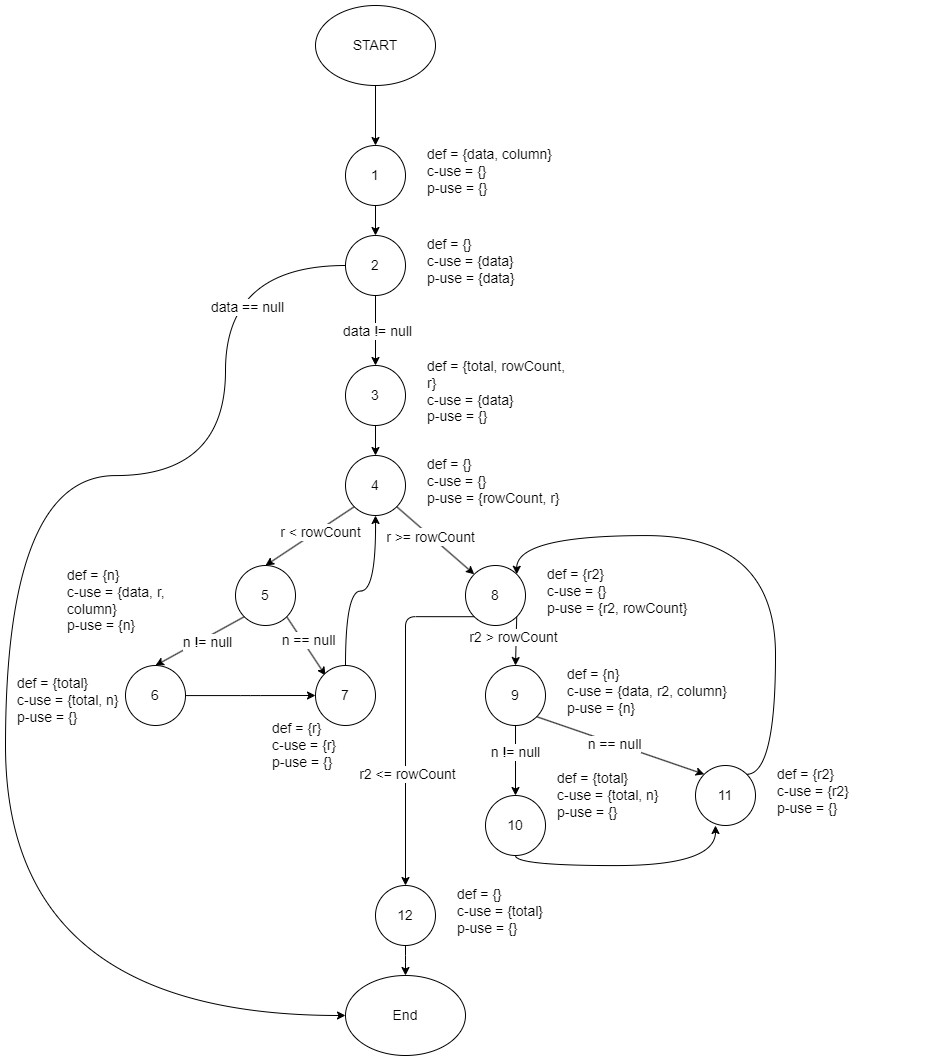

The diagram above was exported from draw.io. Its source (the exported page's mxGraphModel, read from the mxfile embedded in the PNG):
<mxGraphModel dx="2206" dy="1135" grid="1" gridSize="10" guides="1" tooltips="1" connect="1" arrows="1" fold="1" page="1" pageScale="1" pageWidth="850" pageHeight="1100" math="0" shadow="0">
  <root>
    <mxCell id="0" />
    <mxCell id="1" parent="0" />
    <mxCell id="fJGHQkcWyYIT68Zw6c1C-57" value="" style="edgeStyle=orthogonalEdgeStyle;rounded=1;orthogonalLoop=1;jettySize=auto;html=1;fontSize=14;fontStyle=0;labelBorderColor=none;" edge="1" parent="1" source="fJGHQkcWyYIT68Zw6c1C-1" target="fJGHQkcWyYIT68Zw6c1C-2">
      <mxGeometry relative="1" as="geometry" />
    </mxCell>
    <mxCell id="fJGHQkcWyYIT68Zw6c1C-1" value="START" style="ellipse;whiteSpace=wrap;html=1;fontSize=14;fontStyle=0;rounded=1;labelBorderColor=none;" vertex="1" parent="1">
      <mxGeometry x="350" y="30" width="120" height="80" as="geometry" />
    </mxCell>
    <mxCell id="fJGHQkcWyYIT68Zw6c1C-5" value="" style="group;fontSize=14;fontStyle=0;rounded=1;labelBorderColor=none;" vertex="1" connectable="0" parent="1">
      <mxGeometry x="380" y="170" width="230" height="60" as="geometry" />
    </mxCell>
    <mxCell id="fJGHQkcWyYIT68Zw6c1C-2" value="1" style="ellipse;whiteSpace=wrap;html=1;aspect=fixed;fontSize=14;fontStyle=0;rounded=1;labelBorderColor=none;" vertex="1" parent="fJGHQkcWyYIT68Zw6c1C-5">
      <mxGeometry width="60" height="60" as="geometry" />
    </mxCell>
    <mxCell id="fJGHQkcWyYIT68Zw6c1C-3" value="def = {data, column}&lt;div style=&quot;font-size: 14px;&quot;&gt;c-use = {}&lt;/div&gt;&lt;div style=&quot;font-size: 14px;&quot;&gt;p-use = {}&lt;/div&gt;" style="text;html=1;align=left;verticalAlign=middle;whiteSpace=wrap;rounded=1;fontSize=14;fontStyle=0;labelBorderColor=none;" vertex="1" parent="fJGHQkcWyYIT68Zw6c1C-5">
      <mxGeometry x="80" y="11" width="150" height="30" as="geometry" />
    </mxCell>
    <mxCell id="fJGHQkcWyYIT68Zw6c1C-6" value="" style="group;fontSize=14;fontStyle=0;rounded=1;labelBorderColor=none;" vertex="1" connectable="0" parent="1">
      <mxGeometry x="380" y="390" width="230" height="60" as="geometry" />
    </mxCell>
    <mxCell id="fJGHQkcWyYIT68Zw6c1C-7" value="3" style="ellipse;whiteSpace=wrap;html=1;aspect=fixed;fontSize=14;fontStyle=0;rounded=1;labelBorderColor=none;" vertex="1" parent="fJGHQkcWyYIT68Zw6c1C-6">
      <mxGeometry width="60" height="60" as="geometry" />
    </mxCell>
    <mxCell id="fJGHQkcWyYIT68Zw6c1C-8" value="def = {total, rowCount, r}&lt;div style=&quot;font-size: 14px;&quot;&gt;c-use = {data}&lt;/div&gt;&lt;div style=&quot;font-size: 14px;&quot;&gt;p-use = {}&lt;/div&gt;" style="text;html=1;align=left;verticalAlign=middle;whiteSpace=wrap;rounded=1;fontSize=14;fontStyle=0;labelBorderColor=none;" vertex="1" parent="fJGHQkcWyYIT68Zw6c1C-6">
      <mxGeometry x="80" y="11" width="150" height="30" as="geometry" />
    </mxCell>
    <mxCell id="fJGHQkcWyYIT68Zw6c1C-9" value="" style="group;fontSize=14;fontStyle=0;rounded=1;labelBorderColor=none;" vertex="1" connectable="0" parent="1">
      <mxGeometry x="380" y="260" width="230" height="60" as="geometry" />
    </mxCell>
    <mxCell id="fJGHQkcWyYIT68Zw6c1C-10" value="2" style="ellipse;whiteSpace=wrap;html=1;aspect=fixed;fontSize=14;fontStyle=0;rounded=1;labelBorderColor=none;" vertex="1" parent="fJGHQkcWyYIT68Zw6c1C-9">
      <mxGeometry width="60" height="60" as="geometry" />
    </mxCell>
    <mxCell id="fJGHQkcWyYIT68Zw6c1C-11" value="def = {}&lt;div style=&quot;font-size: 14px;&quot;&gt;c-use = {data}&lt;/div&gt;&lt;div style=&quot;font-size: 14px;&quot;&gt;p-use = {data}&lt;/div&gt;" style="text;html=1;align=left;verticalAlign=middle;whiteSpace=wrap;rounded=1;fontSize=14;fontStyle=0;labelBorderColor=none;" vertex="1" parent="fJGHQkcWyYIT68Zw6c1C-9">
      <mxGeometry x="80" y="11" width="150" height="30" as="geometry" />
    </mxCell>
    <mxCell id="fJGHQkcWyYIT68Zw6c1C-12" value="" style="group;fontSize=14;fontStyle=0;rounded=1;labelBorderColor=none;" vertex="1" connectable="0" parent="1">
      <mxGeometry x="380" y="480" width="230" height="60" as="geometry" />
    </mxCell>
    <mxCell id="fJGHQkcWyYIT68Zw6c1C-13" value="4" style="ellipse;whiteSpace=wrap;html=1;aspect=fixed;fontSize=14;fontStyle=0;rounded=1;labelBorderColor=none;" vertex="1" parent="fJGHQkcWyYIT68Zw6c1C-12">
      <mxGeometry width="60" height="60" as="geometry" />
    </mxCell>
    <mxCell id="fJGHQkcWyYIT68Zw6c1C-14" value="def = {}&lt;div style=&quot;font-size: 14px;&quot;&gt;c-use = {}&lt;/div&gt;&lt;div style=&quot;font-size: 14px;&quot;&gt;p-use = {rowCount, r}&lt;/div&gt;" style="text;html=1;align=left;verticalAlign=middle;whiteSpace=wrap;rounded=1;fontSize=14;fontStyle=0;labelBorderColor=none;" vertex="1" parent="fJGHQkcWyYIT68Zw6c1C-12">
      <mxGeometry x="80" y="11" width="150" height="30" as="geometry" />
    </mxCell>
    <mxCell id="fJGHQkcWyYIT68Zw6c1C-18" value="" style="group;fontSize=14;fontStyle=0;rounded=1;labelBorderColor=none;" vertex="1" connectable="0" parent="1">
      <mxGeometry x="100" y="590" width="230" height="60" as="geometry" />
    </mxCell>
    <mxCell id="fJGHQkcWyYIT68Zw6c1C-33" style="rounded=1;orthogonalLoop=1;jettySize=auto;html=1;exitX=1;exitY=1;exitDx=0;exitDy=0;fontSize=14;fontStyle=0;labelBorderColor=none;" edge="1" parent="fJGHQkcWyYIT68Zw6c1C-18" source="fJGHQkcWyYIT68Zw6c1C-16">
      <mxGeometry relative="1" as="geometry">
        <mxPoint x="260" y="110" as="targetPoint" />
      </mxGeometry>
    </mxCell>
    <mxCell id="fJGHQkcWyYIT68Zw6c1C-34" value="n == null" style="edgeLabel;html=1;align=center;verticalAlign=middle;resizable=0;points=[];fontSize=14;fontStyle=0;rounded=1;labelBorderColor=none;" vertex="1" connectable="0" parent="fJGHQkcWyYIT68Zw6c1C-33">
      <mxGeometry x="-0.1348" y="5" relative="1" as="geometry">
        <mxPoint as="offset" />
      </mxGeometry>
    </mxCell>
    <mxCell id="fJGHQkcWyYIT68Zw6c1C-16" value="5" style="ellipse;whiteSpace=wrap;html=1;aspect=fixed;fontSize=14;fontStyle=0;rounded=1;labelBorderColor=none;" vertex="1" parent="fJGHQkcWyYIT68Zw6c1C-18">
      <mxGeometry x="170" width="60" height="60" as="geometry" />
    </mxCell>
    <mxCell id="fJGHQkcWyYIT68Zw6c1C-17" value="def = {n}&lt;div style=&quot;font-size: 14px;&quot;&gt;c-use = {data, r, column}&lt;/div&gt;&lt;div style=&quot;font-size: 14px;&quot;&gt;p-use = {n}&lt;/div&gt;" style="text;html=1;align=left;verticalAlign=middle;whiteSpace=wrap;rounded=1;fontSize=14;fontStyle=0;labelBorderColor=none;" vertex="1" parent="fJGHQkcWyYIT68Zw6c1C-18">
      <mxGeometry y="20" width="150" height="30" as="geometry" />
    </mxCell>
    <mxCell id="fJGHQkcWyYIT68Zw6c1C-20" style="rounded=1;orthogonalLoop=1;jettySize=auto;html=1;exitX=0;exitY=1;exitDx=0;exitDy=0;entryX=0.5;entryY=0;entryDx=0;entryDy=0;fontSize=14;fontStyle=0;labelBorderColor=none;" edge="1" parent="1" source="fJGHQkcWyYIT68Zw6c1C-13" target="fJGHQkcWyYIT68Zw6c1C-16">
      <mxGeometry relative="1" as="geometry" />
    </mxCell>
    <mxCell id="fJGHQkcWyYIT68Zw6c1C-21" value="r &amp;lt; rowCount" style="edgeLabel;html=1;align=center;verticalAlign=middle;resizable=0;points=[];fontSize=14;fontStyle=0;rounded=1;labelBorderColor=none;" vertex="1" connectable="0" parent="fJGHQkcWyYIT68Zw6c1C-20">
      <mxGeometry x="-0.2033" y="1" relative="1" as="geometry">
        <mxPoint x="1" as="offset" />
      </mxGeometry>
    </mxCell>
    <mxCell id="fJGHQkcWyYIT68Zw6c1C-25" style="rounded=1;orthogonalLoop=1;jettySize=auto;html=1;exitX=0;exitY=1;exitDx=0;exitDy=0;entryX=0.5;entryY=0;entryDx=0;entryDy=0;fontSize=14;fontStyle=0;labelBorderColor=none;" edge="1" parent="1" source="fJGHQkcWyYIT68Zw6c1C-16" target="fJGHQkcWyYIT68Zw6c1C-23">
      <mxGeometry relative="1" as="geometry" />
    </mxCell>
    <mxCell id="fJGHQkcWyYIT68Zw6c1C-26" value="n != null" style="edgeLabel;html=1;align=center;verticalAlign=middle;resizable=0;points=[];fontSize=14;fontStyle=0;rounded=1;labelBorderColor=none;" vertex="1" connectable="0" parent="fJGHQkcWyYIT68Zw6c1C-25">
      <mxGeometry x="-0.1106" y="4" relative="1" as="geometry">
        <mxPoint as="offset" />
      </mxGeometry>
    </mxCell>
    <mxCell id="fJGHQkcWyYIT68Zw6c1C-27" value="" style="group;fontSize=14;fontStyle=0;rounded=1;labelBorderColor=none;" vertex="1" connectable="0" parent="1">
      <mxGeometry x="350" y="690" width="440" height="160" as="geometry" />
    </mxCell>
    <mxCell id="fJGHQkcWyYIT68Zw6c1C-30" style="edgeStyle=orthogonalEdgeStyle;rounded=1;orthogonalLoop=1;jettySize=auto;html=1;curved=1;fontSize=14;fontStyle=0;labelBorderColor=none;" edge="1" parent="fJGHQkcWyYIT68Zw6c1C-27" source="fJGHQkcWyYIT68Zw6c1C-28">
      <mxGeometry relative="1" as="geometry">
        <mxPoint x="60" y="-150" as="targetPoint" />
      </mxGeometry>
    </mxCell>
    <mxCell id="fJGHQkcWyYIT68Zw6c1C-28" value="7" style="ellipse;whiteSpace=wrap;html=1;aspect=fixed;fontSize=14;fontStyle=0;rounded=1;labelBorderColor=none;" vertex="1" parent="fJGHQkcWyYIT68Zw6c1C-27">
      <mxGeometry width="60" height="60" as="geometry" />
    </mxCell>
    <mxCell id="fJGHQkcWyYIT68Zw6c1C-41" value="" style="group;fontSize=14;fontStyle=0;rounded=1;labelBorderColor=none;" vertex="1" connectable="0" parent="fJGHQkcWyYIT68Zw6c1C-27">
      <mxGeometry x="170" width="270" height="60" as="geometry" />
    </mxCell>
    <mxCell id="fJGHQkcWyYIT68Zw6c1C-42" value="9" style="ellipse;whiteSpace=wrap;html=1;aspect=fixed;fontSize=14;fontStyle=0;rounded=1;labelBorderColor=none;" vertex="1" parent="fJGHQkcWyYIT68Zw6c1C-41">
      <mxGeometry width="60" height="60" as="geometry" />
    </mxCell>
    <mxCell id="fJGHQkcWyYIT68Zw6c1C-43" value="def = {n}&lt;div style=&quot;font-size: 14px;&quot;&gt;c-use = {data, r2, column}&lt;/div&gt;&lt;div style=&quot;font-size: 14px;&quot;&gt;p-use = {n}&lt;/div&gt;" style="text;html=1;align=left;verticalAlign=middle;whiteSpace=wrap;rounded=1;fontSize=14;fontStyle=0;labelBorderColor=none;" vertex="1" parent="fJGHQkcWyYIT68Zw6c1C-41">
      <mxGeometry x="80" y="11" width="190" height="30" as="geometry" />
    </mxCell>
    <mxCell id="fJGHQkcWyYIT68Zw6c1C-61" style="edgeStyle=orthogonalEdgeStyle;rounded=1;orthogonalLoop=1;jettySize=auto;html=1;exitX=0.5;exitY=1;exitDx=0;exitDy=0;curved=1;fontSize=14;fontStyle=0;labelBorderColor=none;" edge="1" parent="fJGHQkcWyYIT68Zw6c1C-27" source="fJGHQkcWyYIT68Zw6c1C-47">
      <mxGeometry relative="1" as="geometry">
        <mxPoint x="400" y="160" as="targetPoint" />
        <Array as="points">
          <mxPoint x="200" y="200" />
          <mxPoint x="400" y="200" />
        </Array>
      </mxGeometry>
    </mxCell>
    <mxCell id="fJGHQkcWyYIT68Zw6c1C-47" value="10" style="ellipse;whiteSpace=wrap;html=1;aspect=fixed;fontSize=14;fontStyle=0;rounded=1;labelBorderColor=none;" vertex="1" parent="fJGHQkcWyYIT68Zw6c1C-27">
      <mxGeometry x="170" y="130" width="60" height="60" as="geometry" />
    </mxCell>
    <mxCell id="fJGHQkcWyYIT68Zw6c1C-48" value="def = {total}&lt;div style=&quot;font-size: 14px;&quot;&gt;c-use = {total, n}&lt;/div&gt;&lt;div style=&quot;font-size: 14px;&quot;&gt;p-use = {}&lt;/div&gt;" style="text;html=1;align=left;verticalAlign=middle;whiteSpace=wrap;rounded=1;fontSize=14;fontStyle=0;labelBorderColor=none;" vertex="1" parent="fJGHQkcWyYIT68Zw6c1C-27">
      <mxGeometry x="240" y="115" width="150" height="30" as="geometry" />
    </mxCell>
    <mxCell id="fJGHQkcWyYIT68Zw6c1C-49" style="edgeStyle=orthogonalEdgeStyle;rounded=1;orthogonalLoop=1;jettySize=auto;html=1;fontSize=14;fontStyle=0;labelBorderColor=none;" edge="1" parent="fJGHQkcWyYIT68Zw6c1C-27" source="fJGHQkcWyYIT68Zw6c1C-42" target="fJGHQkcWyYIT68Zw6c1C-47">
      <mxGeometry relative="1" as="geometry">
        <mxPoint x="200" y="120" as="targetPoint" />
      </mxGeometry>
    </mxCell>
    <mxCell id="fJGHQkcWyYIT68Zw6c1C-50" value="n != null" style="edgeLabel;html=1;align=center;verticalAlign=middle;resizable=0;points=[];fontSize=14;fontStyle=0;rounded=1;labelBorderColor=none;" vertex="1" connectable="0" parent="fJGHQkcWyYIT68Zw6c1C-49">
      <mxGeometry x="-0.2594" y="-1" relative="1" as="geometry">
        <mxPoint as="offset" />
      </mxGeometry>
    </mxCell>
    <mxCell id="fJGHQkcWyYIT68Zw6c1C-35" value="" style="group;fontSize=14;fontStyle=0;rounded=1;labelBorderColor=none;" vertex="1" connectable="0" parent="1">
      <mxGeometry x="500" y="590" width="230" height="60" as="geometry" />
    </mxCell>
    <mxCell id="fJGHQkcWyYIT68Zw6c1C-36" value="8" style="ellipse;whiteSpace=wrap;html=1;aspect=fixed;fontSize=14;fontStyle=0;rounded=1;labelBorderColor=none;" vertex="1" parent="fJGHQkcWyYIT68Zw6c1C-35">
      <mxGeometry width="60" height="60" as="geometry" />
    </mxCell>
    <mxCell id="fJGHQkcWyYIT68Zw6c1C-37" value="def = {r2}&lt;div style=&quot;font-size: 14px;&quot;&gt;c-use = {}&lt;/div&gt;&lt;div style=&quot;font-size: 14px;&quot;&gt;p-use = {r2, rowCount}&lt;/div&gt;" style="text;html=1;align=left;verticalAlign=middle;whiteSpace=wrap;rounded=1;fontSize=14;fontStyle=0;labelBorderColor=none;" vertex="1" parent="fJGHQkcWyYIT68Zw6c1C-35">
      <mxGeometry x="80" y="11" width="150" height="30" as="geometry" />
    </mxCell>
    <mxCell id="fJGHQkcWyYIT68Zw6c1C-38" style="rounded=1;orthogonalLoop=1;jettySize=auto;html=1;exitX=1;exitY=1;exitDx=0;exitDy=0;entryX=0;entryY=0;entryDx=0;entryDy=0;fontSize=14;fontStyle=0;labelBorderColor=none;" edge="1" parent="1" source="fJGHQkcWyYIT68Zw6c1C-13" target="fJGHQkcWyYIT68Zw6c1C-36">
      <mxGeometry relative="1" as="geometry" />
    </mxCell>
    <mxCell id="fJGHQkcWyYIT68Zw6c1C-39" value="Text" style="edgeLabel;html=1;align=center;verticalAlign=middle;resizable=0;points=[];fontSize=14;fontStyle=0;rounded=1;labelBorderColor=none;" vertex="1" connectable="0" parent="fJGHQkcWyYIT68Zw6c1C-38">
      <mxGeometry x="-0.1209" y="1" relative="1" as="geometry">
        <mxPoint as="offset" />
      </mxGeometry>
    </mxCell>
    <mxCell id="fJGHQkcWyYIT68Zw6c1C-40" value="r &amp;gt;= rowCount" style="edgeLabel;html=1;align=center;verticalAlign=middle;resizable=0;points=[];fontSize=14;fontStyle=0;rounded=1;labelBorderColor=none;" vertex="1" connectable="0" parent="fJGHQkcWyYIT68Zw6c1C-38">
      <mxGeometry x="-0.1469" y="-1" relative="1" as="geometry">
        <mxPoint as="offset" />
      </mxGeometry>
    </mxCell>
    <mxCell id="fJGHQkcWyYIT68Zw6c1C-44" style="rounded=1;orthogonalLoop=1;jettySize=auto;html=1;exitX=1;exitY=1;exitDx=0;exitDy=0;entryX=0.5;entryY=0;entryDx=0;entryDy=0;fontSize=14;fontStyle=0;labelBorderColor=none;" edge="1" parent="1" source="fJGHQkcWyYIT68Zw6c1C-36" target="fJGHQkcWyYIT68Zw6c1C-42">
      <mxGeometry relative="1" as="geometry">
        <mxPoint x="540" y="690" as="targetPoint" />
      </mxGeometry>
    </mxCell>
    <mxCell id="fJGHQkcWyYIT68Zw6c1C-45" value="r2 &amp;gt; rowCount" style="edgeLabel;html=1;align=center;verticalAlign=middle;resizable=0;points=[];fontSize=14;fontStyle=0;rounded=1;labelBorderColor=none;" vertex="1" connectable="0" parent="fJGHQkcWyYIT68Zw6c1C-44">
      <mxGeometry x="-0.1837" y="-3" relative="1" as="geometry">
        <mxPoint as="offset" />
      </mxGeometry>
    </mxCell>
    <mxCell id="fJGHQkcWyYIT68Zw6c1C-31" style="edgeStyle=orthogonalEdgeStyle;rounded=1;orthogonalLoop=1;jettySize=auto;html=1;fontSize=14;fontStyle=0;labelBorderColor=none;" edge="1" parent="1" source="fJGHQkcWyYIT68Zw6c1C-23">
      <mxGeometry relative="1" as="geometry">
        <mxPoint x="350" y="720" as="targetPoint" />
      </mxGeometry>
    </mxCell>
    <mxCell id="fJGHQkcWyYIT68Zw6c1C-23" value="6" style="ellipse;whiteSpace=wrap;html=1;aspect=fixed;fontSize=14;fontStyle=0;rounded=1;labelBorderColor=none;" vertex="1" parent="1">
      <mxGeometry x="160" y="690" width="60" height="60" as="geometry" />
    </mxCell>
    <mxCell id="fJGHQkcWyYIT68Zw6c1C-24" value="def = {total}&lt;div style=&quot;font-size: 14px;&quot;&gt;c-use = {total, n}&lt;/div&gt;&lt;div style=&quot;font-size: 14px;&quot;&gt;p-use = {}&lt;/div&gt;" style="text;html=1;align=left;verticalAlign=middle;whiteSpace=wrap;rounded=1;fontSize=14;fontStyle=0;labelBorderColor=none;" vertex="1" parent="1">
      <mxGeometry x="50" y="710" width="150" height="30" as="geometry" />
    </mxCell>
    <mxCell id="fJGHQkcWyYIT68Zw6c1C-51" value="" style="group;fontSize=14;fontStyle=0;rounded=1;labelBorderColor=none;" vertex="1" connectable="0" parent="1">
      <mxGeometry x="730" y="790" width="230" height="60" as="geometry" />
    </mxCell>
    <mxCell id="fJGHQkcWyYIT68Zw6c1C-52" value="11" style="ellipse;whiteSpace=wrap;html=1;aspect=fixed;fontSize=14;fontStyle=0;rounded=1;labelBorderColor=none;" vertex="1" parent="fJGHQkcWyYIT68Zw6c1C-51">
      <mxGeometry width="60" height="60" as="geometry" />
    </mxCell>
    <mxCell id="fJGHQkcWyYIT68Zw6c1C-53" value="def = {r2}&lt;div style=&quot;font-size: 14px;&quot;&gt;c-use = {r2}&lt;/div&gt;&lt;div style=&quot;font-size: 14px;&quot;&gt;p-use = {}&lt;/div&gt;" style="text;html=1;align=left;verticalAlign=middle;whiteSpace=wrap;rounded=1;fontSize=14;fontStyle=0;labelBorderColor=none;" vertex="1" parent="fJGHQkcWyYIT68Zw6c1C-51">
      <mxGeometry x="80" y="11" width="150" height="30" as="geometry" />
    </mxCell>
    <mxCell id="fJGHQkcWyYIT68Zw6c1C-54" style="rounded=1;orthogonalLoop=1;jettySize=auto;html=1;exitX=1;exitY=1;exitDx=0;exitDy=0;entryX=0;entryY=0;entryDx=0;entryDy=0;fontSize=14;fontStyle=0;labelBorderColor=none;" edge="1" parent="1" source="fJGHQkcWyYIT68Zw6c1C-42" target="fJGHQkcWyYIT68Zw6c1C-52">
      <mxGeometry relative="1" as="geometry" />
    </mxCell>
    <mxCell id="fJGHQkcWyYIT68Zw6c1C-55" value="n == null" style="edgeLabel;html=1;align=center;verticalAlign=middle;resizable=0;points=[];fontSize=14;fontStyle=0;rounded=1;labelBorderColor=none;" vertex="1" connectable="0" parent="fJGHQkcWyYIT68Zw6c1C-54">
      <mxGeometry x="-0.0784" y="-1" relative="1" as="geometry">
        <mxPoint as="offset" />
      </mxGeometry>
    </mxCell>
    <mxCell id="fJGHQkcWyYIT68Zw6c1C-56" style="edgeStyle=orthogonalEdgeStyle;rounded=1;orthogonalLoop=1;jettySize=auto;html=1;exitX=1;exitY=0;exitDx=0;exitDy=0;entryX=1;entryY=0;entryDx=0;entryDy=0;elbow=vertical;curved=1;fontSize=14;fontStyle=0;labelBorderColor=none;" edge="1" parent="1" source="fJGHQkcWyYIT68Zw6c1C-52" target="fJGHQkcWyYIT68Zw6c1C-36">
      <mxGeometry relative="1" as="geometry">
        <Array as="points">
          <mxPoint x="810" y="799" />
          <mxPoint x="810" y="560" />
          <mxPoint x="551" y="560" />
        </Array>
      </mxGeometry>
    </mxCell>
    <mxCell id="fJGHQkcWyYIT68Zw6c1C-29" value="def = {r}&lt;div style=&quot;font-size: 14px;&quot;&gt;c-use = {r}&lt;/div&gt;&lt;div style=&quot;font-size: 14px;&quot;&gt;p-use = {}&lt;/div&gt;" style="text;html=1;align=left;verticalAlign=middle;whiteSpace=wrap;rounded=1;fontSize=14;fontStyle=0;labelBorderColor=none;" vertex="1" parent="1">
      <mxGeometry x="305" y="755" width="150" height="30" as="geometry" />
    </mxCell>
    <mxCell id="fJGHQkcWyYIT68Zw6c1C-59" style="edgeStyle=orthogonalEdgeStyle;rounded=1;orthogonalLoop=1;jettySize=auto;html=1;exitX=0.5;exitY=1;exitDx=0;exitDy=0;entryX=0.5;entryY=0;entryDx=0;entryDy=0;fontSize=14;fontStyle=0;labelBorderColor=none;" edge="1" parent="1" source="fJGHQkcWyYIT68Zw6c1C-10" target="fJGHQkcWyYIT68Zw6c1C-7">
      <mxGeometry relative="1" as="geometry" />
    </mxCell>
    <mxCell id="fJGHQkcWyYIT68Zw6c1C-72" value="data != null" style="edgeLabel;html=1;align=center;verticalAlign=middle;resizable=0;points=[];rounded=1;fontStyle=0;fontSize=14;labelBorderColor=none;" vertex="1" connectable="0" parent="fJGHQkcWyYIT68Zw6c1C-59">
      <mxGeometry x="-0.0021" y="1" relative="1" as="geometry">
        <mxPoint as="offset" />
      </mxGeometry>
    </mxCell>
    <mxCell id="fJGHQkcWyYIT68Zw6c1C-60" style="edgeStyle=orthogonalEdgeStyle;rounded=1;orthogonalLoop=1;jettySize=auto;html=1;exitX=0.5;exitY=1;exitDx=0;exitDy=0;entryX=0.5;entryY=0;entryDx=0;entryDy=0;fontSize=14;fontStyle=0;labelBorderColor=none;" edge="1" parent="1" source="fJGHQkcWyYIT68Zw6c1C-7" target="fJGHQkcWyYIT68Zw6c1C-13">
      <mxGeometry relative="1" as="geometry" />
    </mxCell>
    <mxCell id="fJGHQkcWyYIT68Zw6c1C-62" value="" style="group;fontSize=14;fontStyle=0;rounded=1;labelBorderColor=none;" vertex="1" connectable="0" parent="1">
      <mxGeometry x="410" y="910" width="230" height="60" as="geometry" />
    </mxCell>
    <mxCell id="fJGHQkcWyYIT68Zw6c1C-63" value="12" style="ellipse;whiteSpace=wrap;html=1;aspect=fixed;fontSize=14;fontStyle=0;rounded=1;labelBorderColor=none;" vertex="1" parent="fJGHQkcWyYIT68Zw6c1C-62">
      <mxGeometry width="60" height="60" as="geometry" />
    </mxCell>
    <mxCell id="fJGHQkcWyYIT68Zw6c1C-64" value="def = {}&lt;div style=&quot;font-size: 14px;&quot;&gt;c-use = {total}&lt;/div&gt;&lt;div style=&quot;font-size: 14px;&quot;&gt;p-use = {}&lt;/div&gt;" style="text;html=1;align=left;verticalAlign=middle;whiteSpace=wrap;rounded=1;fontSize=14;fontStyle=0;labelBorderColor=none;" vertex="1" parent="fJGHQkcWyYIT68Zw6c1C-62">
      <mxGeometry x="80" y="11" width="150" height="30" as="geometry" />
    </mxCell>
    <mxCell id="fJGHQkcWyYIT68Zw6c1C-65" style="edgeStyle=orthogonalEdgeStyle;rounded=1;orthogonalLoop=1;jettySize=auto;html=1;exitX=0;exitY=1;exitDx=0;exitDy=0;fontSize=14;fontStyle=0;labelBorderColor=none;" edge="1" parent="1" source="fJGHQkcWyYIT68Zw6c1C-36" target="fJGHQkcWyYIT68Zw6c1C-63">
      <mxGeometry relative="1" as="geometry" />
    </mxCell>
    <mxCell id="fJGHQkcWyYIT68Zw6c1C-66" value="r2 &amp;lt;= rowCount" style="edgeLabel;html=1;align=center;verticalAlign=middle;resizable=0;points=[];fontSize=14;fontStyle=0;rounded=1;labelBorderColor=none;" vertex="1" connectable="0" parent="fJGHQkcWyYIT68Zw6c1C-65">
      <mxGeometry x="0.3424" y="1" relative="1" as="geometry">
        <mxPoint as="offset" />
      </mxGeometry>
    </mxCell>
    <mxCell id="fJGHQkcWyYIT68Zw6c1C-67" value="End" style="ellipse;whiteSpace=wrap;html=1;fontSize=14;fontStyle=0;rounded=1;labelBorderColor=none;" vertex="1" parent="1">
      <mxGeometry x="380" y="1000" width="120" height="80" as="geometry" />
    </mxCell>
    <mxCell id="fJGHQkcWyYIT68Zw6c1C-68" value="" style="edgeStyle=orthogonalEdgeStyle;rounded=1;orthogonalLoop=1;jettySize=auto;html=1;fontSize=14;fontStyle=0;labelBorderColor=none;" edge="1" parent="1" source="fJGHQkcWyYIT68Zw6c1C-63" target="fJGHQkcWyYIT68Zw6c1C-67">
      <mxGeometry relative="1" as="geometry" />
    </mxCell>
    <mxCell id="fJGHQkcWyYIT68Zw6c1C-58" style="edgeStyle=orthogonalEdgeStyle;rounded=1;orthogonalLoop=1;jettySize=auto;html=1;exitX=0.5;exitY=1;exitDx=0;exitDy=0;fontSize=14;fontStyle=0;entryX=0.5;entryY=0;entryDx=0;entryDy=0;labelBorderColor=none;" edge="1" parent="1" source="fJGHQkcWyYIT68Zw6c1C-2" target="fJGHQkcWyYIT68Zw6c1C-10">
      <mxGeometry relative="1" as="geometry">
        <mxPoint x="410" y="250" as="targetPoint" />
      </mxGeometry>
    </mxCell>
    <mxCell id="fJGHQkcWyYIT68Zw6c1C-70" style="edgeStyle=orthogonalEdgeStyle;rounded=1;orthogonalLoop=1;jettySize=auto;html=1;entryX=0;entryY=0.5;entryDx=0;entryDy=0;curved=1;exitX=0;exitY=0.5;exitDx=0;exitDy=0;fontStyle=0;fontSize=14;labelBorderColor=none;" edge="1" parent="1" source="fJGHQkcWyYIT68Zw6c1C-10" target="fJGHQkcWyYIT68Zw6c1C-67">
      <mxGeometry relative="1" as="geometry">
        <mxPoint x="380" y="370" as="sourcePoint" />
        <Array as="points">
          <mxPoint x="260" y="290" />
          <mxPoint x="260" y="500" />
          <mxPoint x="40" y="500" />
          <mxPoint x="40" y="1040" />
        </Array>
      </mxGeometry>
    </mxCell>
    <mxCell id="fJGHQkcWyYIT68Zw6c1C-71" value="data == null" style="edgeLabel;html=1;align=center;verticalAlign=middle;resizable=0;points=[];rounded=1;fontStyle=0;fontSize=14;labelBorderColor=none;" vertex="1" connectable="0" parent="fJGHQkcWyYIT68Zw6c1C-70">
      <mxGeometry x="-0.775" y="21" relative="1" as="geometry">
        <mxPoint as="offset" />
      </mxGeometry>
    </mxCell>
  </root>
</mxGraphModel>